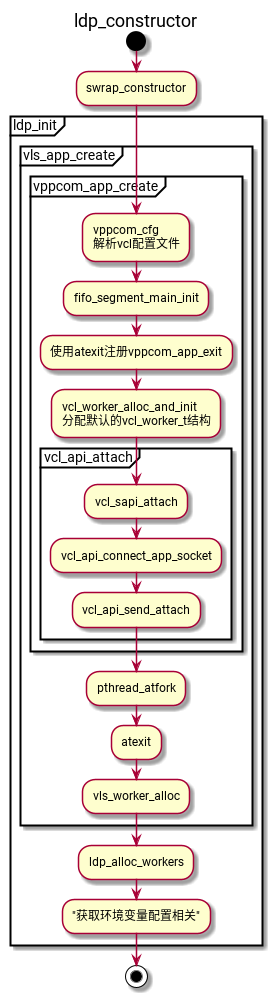

The diagram above was rendered by PlantUML. Its source (embedded in the PNG):
@startuml
title ldp_constructor
start
:swrap_constructor;
partition ldp_init {
  partition vls_app_create {
    partition vppcom_app_create {
      :vppcom_cfg
      解析vcl配置文件;
      :fifo_segment_main_init;
      :使用atexit注册vppcom_app_exit;
      :vcl_worker_alloc_and_init
      分配默认的vcl_worker_t结构;
      partition vcl_api_attach {
        :vcl_sapi_attach;
        :vcl_api_connect_app_socket;
        :vcl_api_send_attach;
      }
    }
    :pthread_atfork;
    :atexit;
    :vls_worker_alloc;
  }
  :ldp_alloc_workers;
  :"获取环境变量配置相关";
}
stop
@enduml